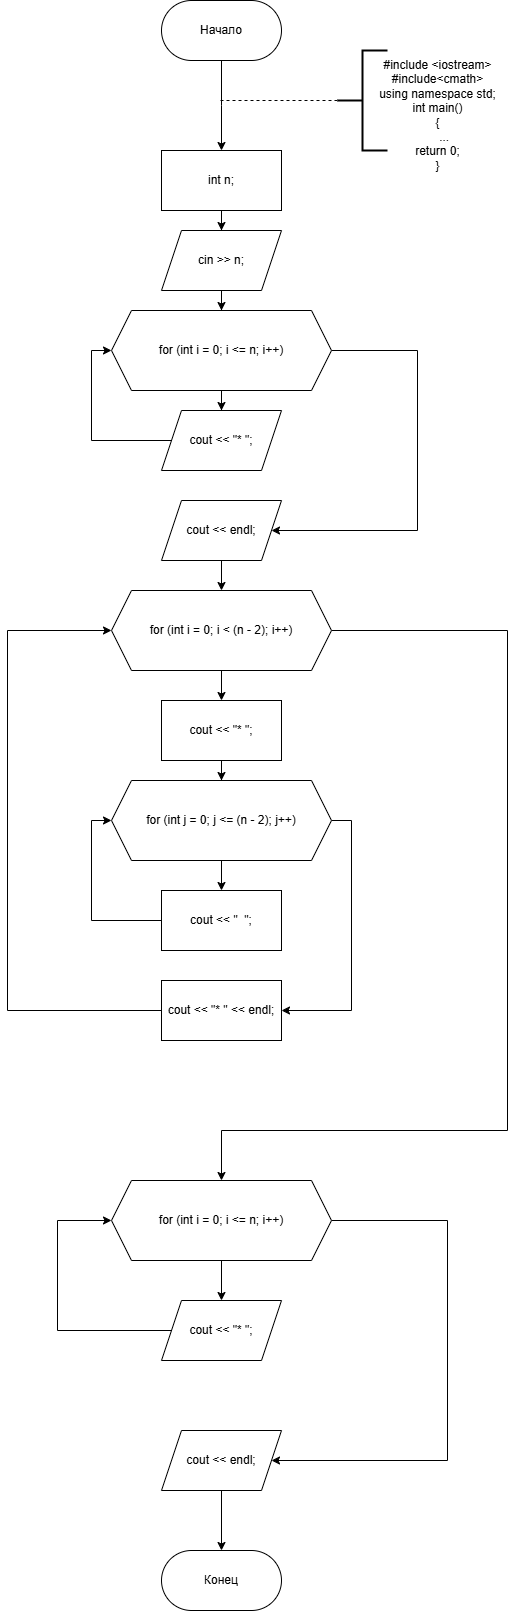

The diagram above was exported from draw.io. Its source (the exported page's mxGraphModel, read from the mxfile embedded in the PNG):
<mxGraphModel dx="1313" dy="773" grid="1" gridSize="10" guides="1" tooltips="1" connect="1" arrows="1" fold="1" page="1" pageScale="1" pageWidth="827" pageHeight="1169" math="0" shadow="0">
  <root>
    <mxCell id="0" />
    <mxCell id="1" parent="0" />
    <mxCell id="Oaydhcq8pTBeoeSCIo23-3" style="edgeStyle=orthogonalEdgeStyle;rounded=0;orthogonalLoop=1;jettySize=auto;html=1;entryX=0.5;entryY=0;entryDx=0;entryDy=0;labelBackgroundColor=none;fontColor=default;" parent="1" source="Oaydhcq8pTBeoeSCIo23-1" edge="1">
      <mxGeometry relative="1" as="geometry">
        <mxPoint x="414" y="220" as="targetPoint" />
      </mxGeometry>
    </mxCell>
    <mxCell id="Oaydhcq8pTBeoeSCIo23-1" value="&lt;font style=&quot;vertical-align: inherit;&quot;&gt;&lt;font style=&quot;vertical-align: inherit;&quot;&gt;Начало&lt;/font&gt;&lt;/font&gt;" style="rounded=1;whiteSpace=wrap;html=1;arcSize=50;labelBackgroundColor=none;" parent="1" vertex="1">
      <mxGeometry x="354" y="70" width="120" height="60" as="geometry" />
    </mxCell>
    <mxCell id="Oaydhcq8pTBeoeSCIo23-6" value="" style="endArrow=none;dashed=1;html=1;rounded=0;labelBackgroundColor=none;fontColor=default;" parent="1" edge="1">
      <mxGeometry width="50" height="50" relative="1" as="geometry">
        <mxPoint x="530" y="170" as="sourcePoint" />
        <mxPoint x="410" y="170" as="targetPoint" />
      </mxGeometry>
    </mxCell>
    <mxCell id="UAi7HrRMzqx5yCFFIe76-2" value="" style="strokeWidth=2;html=1;shape=mxgraph.flowchart.annotation_2;align=left;labelPosition=right;pointerEvents=1;labelBackgroundColor=none;" parent="1" vertex="1">
      <mxGeometry x="530" y="120" width="50" height="100" as="geometry" />
    </mxCell>
    <mxCell id="UAi7HrRMzqx5yCFFIe76-3" value="&lt;div&gt;#include &amp;lt;iostream&amp;gt;&lt;/div&gt;&lt;div&gt;#include&amp;lt;cmath&amp;gt;&lt;/div&gt;&lt;div&gt;using namespace std;&lt;/div&gt;&lt;div&gt;&lt;div&gt;int main()&lt;/div&gt;&lt;div&gt;{&lt;/div&gt;&lt;div&gt;&amp;nbsp; &amp;nbsp; ...&lt;/div&gt;&lt;div&gt;return 0;&lt;/div&gt;&lt;div&gt;}&lt;/div&gt;&lt;/div&gt;" style="text;html=1;align=center;verticalAlign=middle;resizable=0;points=[];autosize=1;strokeColor=none;fillColor=none;labelBackgroundColor=none;" parent="1" vertex="1">
      <mxGeometry x="560" y="120" width="140" height="130" as="geometry" />
    </mxCell>
    <mxCell id="6C9uNJxb1K2M0-LCqSdc-23" style="edgeStyle=orthogonalEdgeStyle;rounded=0;orthogonalLoop=1;jettySize=auto;html=1;" edge="1" parent="1" source="6C9uNJxb1K2M0-LCqSdc-19" target="6C9uNJxb1K2M0-LCqSdc-20">
      <mxGeometry relative="1" as="geometry" />
    </mxCell>
    <mxCell id="6C9uNJxb1K2M0-LCqSdc-19" value="int n;" style="rounded=0;whiteSpace=wrap;html=1;" vertex="1" parent="1">
      <mxGeometry x="354" y="220" width="120" height="60" as="geometry" />
    </mxCell>
    <mxCell id="6C9uNJxb1K2M0-LCqSdc-85" value="" style="edgeStyle=orthogonalEdgeStyle;rounded=0;orthogonalLoop=1;jettySize=auto;html=1;" edge="1" parent="1" source="6C9uNJxb1K2M0-LCqSdc-20" target="6C9uNJxb1K2M0-LCqSdc-84">
      <mxGeometry relative="1" as="geometry" />
    </mxCell>
    <mxCell id="6C9uNJxb1K2M0-LCqSdc-20" value="cin &amp;gt;&amp;gt; n;" style="shape=parallelogram;perimeter=parallelogramPerimeter;whiteSpace=wrap;html=1;fixedSize=1;" vertex="1" parent="1">
      <mxGeometry x="354" y="300" width="120" height="60" as="geometry" />
    </mxCell>
    <mxCell id="6C9uNJxb1K2M0-LCqSdc-81" value="Конец" style="rounded=1;whiteSpace=wrap;html=1;arcSize=50;" vertex="1" parent="1">
      <mxGeometry x="354" y="1620" width="120" height="60" as="geometry" />
    </mxCell>
    <mxCell id="6C9uNJxb1K2M0-LCqSdc-87" value="" style="edgeStyle=orthogonalEdgeStyle;rounded=0;orthogonalLoop=1;jettySize=auto;html=1;" edge="1" parent="1" source="6C9uNJxb1K2M0-LCqSdc-84" target="6C9uNJxb1K2M0-LCqSdc-86">
      <mxGeometry relative="1" as="geometry" />
    </mxCell>
    <mxCell id="6C9uNJxb1K2M0-LCqSdc-90" style="edgeStyle=orthogonalEdgeStyle;rounded=0;orthogonalLoop=1;jettySize=auto;html=1;" edge="1" parent="1" source="6C9uNJxb1K2M0-LCqSdc-84" target="6C9uNJxb1K2M0-LCqSdc-88">
      <mxGeometry relative="1" as="geometry">
        <Array as="points">
          <mxPoint x="610" y="420" />
          <mxPoint x="610" y="600" />
        </Array>
      </mxGeometry>
    </mxCell>
    <mxCell id="6C9uNJxb1K2M0-LCqSdc-84" value="for (int i = 0; i &amp;lt;= n; i++)" style="shape=hexagon;perimeter=hexagonPerimeter2;whiteSpace=wrap;html=1;fixedSize=1;" vertex="1" parent="1">
      <mxGeometry x="304" y="380" width="220" height="80" as="geometry" />
    </mxCell>
    <mxCell id="6C9uNJxb1K2M0-LCqSdc-89" style="edgeStyle=orthogonalEdgeStyle;rounded=0;orthogonalLoop=1;jettySize=auto;html=1;entryX=0;entryY=0.5;entryDx=0;entryDy=0;" edge="1" parent="1" source="6C9uNJxb1K2M0-LCqSdc-86" target="6C9uNJxb1K2M0-LCqSdc-84">
      <mxGeometry relative="1" as="geometry">
        <Array as="points">
          <mxPoint x="284" y="510" />
          <mxPoint x="284" y="420" />
        </Array>
      </mxGeometry>
    </mxCell>
    <mxCell id="6C9uNJxb1K2M0-LCqSdc-86" value="cout &amp;lt;&amp;lt; &quot;* &quot;;" style="shape=parallelogram;perimeter=parallelogramPerimeter;whiteSpace=wrap;html=1;fixedSize=1;" vertex="1" parent="1">
      <mxGeometry x="354" y="480" width="120" height="60" as="geometry" />
    </mxCell>
    <mxCell id="6C9uNJxb1K2M0-LCqSdc-92" value="" style="edgeStyle=orthogonalEdgeStyle;rounded=0;orthogonalLoop=1;jettySize=auto;html=1;" edge="1" parent="1" source="6C9uNJxb1K2M0-LCqSdc-88" target="6C9uNJxb1K2M0-LCqSdc-91">
      <mxGeometry relative="1" as="geometry" />
    </mxCell>
    <mxCell id="6C9uNJxb1K2M0-LCqSdc-88" value="cout &amp;lt;&amp;lt; endl;" style="shape=parallelogram;perimeter=parallelogramPerimeter;whiteSpace=wrap;html=1;fixedSize=1;" vertex="1" parent="1">
      <mxGeometry x="354" y="570" width="120" height="60" as="geometry" />
    </mxCell>
    <mxCell id="6C9uNJxb1K2M0-LCqSdc-94" value="" style="edgeStyle=orthogonalEdgeStyle;rounded=0;orthogonalLoop=1;jettySize=auto;html=1;" edge="1" parent="1" source="6C9uNJxb1K2M0-LCqSdc-91" target="6C9uNJxb1K2M0-LCqSdc-93">
      <mxGeometry relative="1" as="geometry" />
    </mxCell>
    <mxCell id="6C9uNJxb1K2M0-LCqSdc-107" style="edgeStyle=orthogonalEdgeStyle;rounded=0;orthogonalLoop=1;jettySize=auto;html=1;entryX=0.5;entryY=0;entryDx=0;entryDy=0;" edge="1" parent="1" source="6C9uNJxb1K2M0-LCqSdc-91" target="6C9uNJxb1K2M0-LCqSdc-105">
      <mxGeometry relative="1" as="geometry">
        <Array as="points">
          <mxPoint x="700" y="700" />
          <mxPoint x="700" y="1200" />
          <mxPoint x="414" y="1200" />
        </Array>
      </mxGeometry>
    </mxCell>
    <mxCell id="6C9uNJxb1K2M0-LCqSdc-91" value="for (int i = 0; i &amp;lt; (n - 2); i++)" style="shape=hexagon;perimeter=hexagonPerimeter2;whiteSpace=wrap;html=1;fixedSize=1;" vertex="1" parent="1">
      <mxGeometry x="304" y="660" width="220" height="80" as="geometry" />
    </mxCell>
    <mxCell id="6C9uNJxb1K2M0-LCqSdc-96" value="" style="edgeStyle=orthogonalEdgeStyle;rounded=0;orthogonalLoop=1;jettySize=auto;html=1;" edge="1" parent="1" source="6C9uNJxb1K2M0-LCqSdc-93" target="6C9uNJxb1K2M0-LCqSdc-95">
      <mxGeometry relative="1" as="geometry" />
    </mxCell>
    <mxCell id="6C9uNJxb1K2M0-LCqSdc-93" value="cout &amp;lt;&amp;lt; &quot;* &quot;;" style="rounded=0;whiteSpace=wrap;html=1;" vertex="1" parent="1">
      <mxGeometry x="354" y="770" width="120" height="60" as="geometry" />
    </mxCell>
    <mxCell id="6C9uNJxb1K2M0-LCqSdc-98" value="" style="edgeStyle=orthogonalEdgeStyle;rounded=0;orthogonalLoop=1;jettySize=auto;html=1;" edge="1" parent="1" source="6C9uNJxb1K2M0-LCqSdc-95" target="6C9uNJxb1K2M0-LCqSdc-97">
      <mxGeometry relative="1" as="geometry" />
    </mxCell>
    <mxCell id="6C9uNJxb1K2M0-LCqSdc-102" style="edgeStyle=orthogonalEdgeStyle;rounded=0;orthogonalLoop=1;jettySize=auto;html=1;entryX=1;entryY=0.5;entryDx=0;entryDy=0;" edge="1" parent="1" source="6C9uNJxb1K2M0-LCqSdc-95" target="6C9uNJxb1K2M0-LCqSdc-101">
      <mxGeometry relative="1" as="geometry">
        <Array as="points">
          <mxPoint x="544" y="890" />
          <mxPoint x="544" y="1080" />
        </Array>
      </mxGeometry>
    </mxCell>
    <mxCell id="6C9uNJxb1K2M0-LCqSdc-95" value="for (int j = 0; j &amp;lt;= (n - 2); j++)" style="shape=hexagon;perimeter=hexagonPerimeter2;whiteSpace=wrap;html=1;fixedSize=1;" vertex="1" parent="1">
      <mxGeometry x="304" y="850" width="220" height="80" as="geometry" />
    </mxCell>
    <mxCell id="6C9uNJxb1K2M0-LCqSdc-100" style="edgeStyle=orthogonalEdgeStyle;rounded=0;orthogonalLoop=1;jettySize=auto;html=1;entryX=0;entryY=0.5;entryDx=0;entryDy=0;" edge="1" parent="1" source="6C9uNJxb1K2M0-LCqSdc-97" target="6C9uNJxb1K2M0-LCqSdc-95">
      <mxGeometry relative="1" as="geometry">
        <Array as="points">
          <mxPoint x="284" y="990" />
          <mxPoint x="284" y="890" />
        </Array>
      </mxGeometry>
    </mxCell>
    <mxCell id="6C9uNJxb1K2M0-LCqSdc-97" value="cout &amp;lt;&amp;lt; &quot;&amp;nbsp; &quot;;" style="rounded=0;whiteSpace=wrap;html=1;" vertex="1" parent="1">
      <mxGeometry x="354" y="960" width="120" height="60" as="geometry" />
    </mxCell>
    <mxCell id="6C9uNJxb1K2M0-LCqSdc-103" style="edgeStyle=orthogonalEdgeStyle;rounded=0;orthogonalLoop=1;jettySize=auto;html=1;entryX=0;entryY=0.5;entryDx=0;entryDy=0;" edge="1" parent="1" source="6C9uNJxb1K2M0-LCqSdc-101" target="6C9uNJxb1K2M0-LCqSdc-91">
      <mxGeometry relative="1" as="geometry">
        <Array as="points">
          <mxPoint x="200" y="1080" />
          <mxPoint x="200" y="700" />
        </Array>
      </mxGeometry>
    </mxCell>
    <mxCell id="6C9uNJxb1K2M0-LCqSdc-101" value="cout &amp;lt;&amp;lt; &quot;* &quot; &amp;lt;&amp;lt; endl;" style="rounded=0;whiteSpace=wrap;html=1;" vertex="1" parent="1">
      <mxGeometry x="354" y="1050" width="120" height="60" as="geometry" />
    </mxCell>
    <mxCell id="6C9uNJxb1K2M0-LCqSdc-109" value="" style="edgeStyle=orthogonalEdgeStyle;rounded=0;orthogonalLoop=1;jettySize=auto;html=1;" edge="1" parent="1" source="6C9uNJxb1K2M0-LCqSdc-105" target="6C9uNJxb1K2M0-LCqSdc-108">
      <mxGeometry relative="1" as="geometry" />
    </mxCell>
    <mxCell id="6C9uNJxb1K2M0-LCqSdc-113" style="edgeStyle=orthogonalEdgeStyle;rounded=0;orthogonalLoop=1;jettySize=auto;html=1;" edge="1" parent="1" source="6C9uNJxb1K2M0-LCqSdc-105" target="6C9uNJxb1K2M0-LCqSdc-111">
      <mxGeometry relative="1" as="geometry">
        <Array as="points">
          <mxPoint x="640" y="1290" />
          <mxPoint x="640" y="1530" />
        </Array>
      </mxGeometry>
    </mxCell>
    <mxCell id="6C9uNJxb1K2M0-LCqSdc-105" value="for (int i = 0; i &amp;lt;= n; i++)" style="shape=hexagon;perimeter=hexagonPerimeter2;whiteSpace=wrap;html=1;fixedSize=1;" vertex="1" parent="1">
      <mxGeometry x="304" y="1250" width="220" height="80" as="geometry" />
    </mxCell>
    <mxCell id="6C9uNJxb1K2M0-LCqSdc-110" style="edgeStyle=orthogonalEdgeStyle;rounded=0;orthogonalLoop=1;jettySize=auto;html=1;entryX=0;entryY=0.5;entryDx=0;entryDy=0;" edge="1" parent="1" source="6C9uNJxb1K2M0-LCqSdc-108" target="6C9uNJxb1K2M0-LCqSdc-105">
      <mxGeometry relative="1" as="geometry">
        <Array as="points">
          <mxPoint x="250" y="1400" />
          <mxPoint x="250" y="1290" />
        </Array>
      </mxGeometry>
    </mxCell>
    <mxCell id="6C9uNJxb1K2M0-LCqSdc-108" value="cout &amp;lt;&amp;lt; &quot;* &quot;;" style="shape=parallelogram;perimeter=parallelogramPerimeter;whiteSpace=wrap;html=1;fixedSize=1;" vertex="1" parent="1">
      <mxGeometry x="354" y="1370" width="120" height="60" as="geometry" />
    </mxCell>
    <mxCell id="6C9uNJxb1K2M0-LCqSdc-114" value="" style="edgeStyle=orthogonalEdgeStyle;rounded=0;orthogonalLoop=1;jettySize=auto;html=1;" edge="1" parent="1" source="6C9uNJxb1K2M0-LCqSdc-111" target="6C9uNJxb1K2M0-LCqSdc-81">
      <mxGeometry relative="1" as="geometry" />
    </mxCell>
    <mxCell id="6C9uNJxb1K2M0-LCqSdc-111" value="&lt;div&gt;cout &amp;lt;&amp;lt; endl;&lt;/div&gt;" style="shape=parallelogram;perimeter=parallelogramPerimeter;whiteSpace=wrap;html=1;fixedSize=1;" vertex="1" parent="1">
      <mxGeometry x="354" y="1500" width="120" height="60" as="geometry" />
    </mxCell>
  </root>
</mxGraphModel>